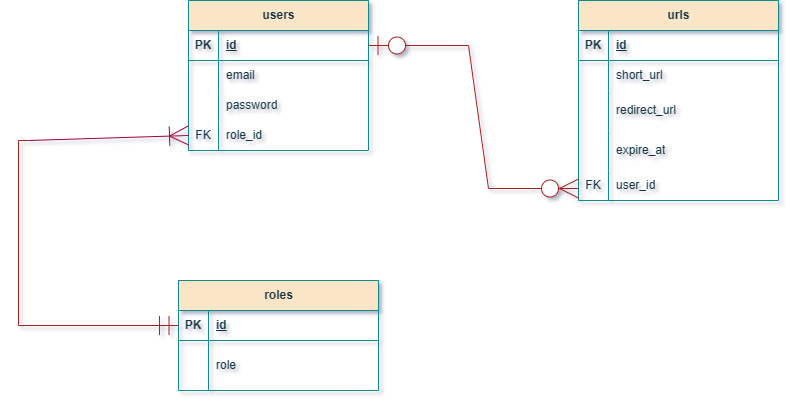

The diagram above was exported from draw.io. Its source (the exported page's mxGraphModel, read from the mxfile embedded in the PNG):
<mxGraphModel dx="880" dy="484" grid="1" gridSize="10" guides="1" tooltips="1" connect="0" arrows="1" fold="1" page="1" pageScale="1" pageWidth="850" pageHeight="1100" background="#ffffff" math="0" shadow="1">
  <root>
    <mxCell id="0" />
    <mxCell id="1" parent="0" />
    <mxCell id="h3j0kZCnsinPb1Z-BQSV-1" value="users" style="shape=table;startSize=30;container=1;collapsible=1;childLayout=tableLayout;fixedRows=1;rowLines=0;fontStyle=1;align=center;resizeLast=1;html=1;labelBackgroundColor=none;rounded=0;fillColor=#FAE5C7;strokeColor=#0F8B8D;fontColor=#143642;" parent="1" vertex="1">
      <mxGeometry x="230" y="60" width="180" height="150" as="geometry" />
    </mxCell>
    <mxCell id="h3j0kZCnsinPb1Z-BQSV-2" value="" style="shape=tableRow;horizontal=0;startSize=0;swimlaneHead=0;swimlaneBody=0;fillColor=none;collapsible=0;dropTarget=0;points=[[0,0.5],[1,0.5]];portConstraint=eastwest;top=0;left=0;right=0;bottom=1;labelBackgroundColor=none;rounded=0;strokeColor=#0F8B8D;fontColor=#143642;" parent="h3j0kZCnsinPb1Z-BQSV-1" vertex="1">
      <mxGeometry y="30" width="180" height="30" as="geometry" />
    </mxCell>
    <mxCell id="h3j0kZCnsinPb1Z-BQSV-3" value="PK" style="shape=partialRectangle;connectable=0;fillColor=none;top=0;left=0;bottom=0;right=0;fontStyle=1;overflow=hidden;whiteSpace=wrap;html=1;labelBackgroundColor=none;rounded=0;strokeColor=#0F8B8D;fontColor=#143642;" parent="h3j0kZCnsinPb1Z-BQSV-2" vertex="1">
      <mxGeometry width="30" height="30" as="geometry">
        <mxRectangle width="30" height="30" as="alternateBounds" />
      </mxGeometry>
    </mxCell>
    <mxCell id="h3j0kZCnsinPb1Z-BQSV-4" value="id" style="shape=partialRectangle;connectable=0;fillColor=none;top=0;left=0;bottom=0;right=0;align=left;spacingLeft=6;fontStyle=5;overflow=hidden;whiteSpace=wrap;html=1;labelBackgroundColor=none;rounded=0;strokeColor=#0F8B8D;fontColor=#143642;" parent="h3j0kZCnsinPb1Z-BQSV-2" vertex="1">
      <mxGeometry x="30" width="150" height="30" as="geometry">
        <mxRectangle width="150" height="30" as="alternateBounds" />
      </mxGeometry>
    </mxCell>
    <mxCell id="h3j0kZCnsinPb1Z-BQSV-5" value="" style="shape=tableRow;horizontal=0;startSize=0;swimlaneHead=0;swimlaneBody=0;fillColor=none;collapsible=0;dropTarget=0;points=[[0,0.5],[1,0.5]];portConstraint=eastwest;top=0;left=0;right=0;bottom=0;labelBackgroundColor=none;rounded=0;strokeColor=#0F8B8D;fontColor=#143642;" parent="h3j0kZCnsinPb1Z-BQSV-1" vertex="1">
      <mxGeometry y="60" width="180" height="30" as="geometry" />
    </mxCell>
    <mxCell id="h3j0kZCnsinPb1Z-BQSV-6" value="" style="shape=partialRectangle;connectable=0;fillColor=none;top=0;left=0;bottom=0;right=0;editable=1;overflow=hidden;whiteSpace=wrap;html=1;labelBackgroundColor=none;rounded=0;strokeColor=#0F8B8D;fontColor=#143642;" parent="h3j0kZCnsinPb1Z-BQSV-5" vertex="1">
      <mxGeometry width="30" height="30" as="geometry">
        <mxRectangle width="30" height="30" as="alternateBounds" />
      </mxGeometry>
    </mxCell>
    <mxCell id="h3j0kZCnsinPb1Z-BQSV-7" value="email" style="shape=partialRectangle;connectable=0;fillColor=none;top=0;left=0;bottom=0;right=0;align=left;spacingLeft=6;overflow=hidden;whiteSpace=wrap;html=1;labelBackgroundColor=none;rounded=0;strokeColor=#0F8B8D;fontColor=#143642;" parent="h3j0kZCnsinPb1Z-BQSV-5" vertex="1">
      <mxGeometry x="30" width="150" height="30" as="geometry">
        <mxRectangle width="150" height="30" as="alternateBounds" />
      </mxGeometry>
    </mxCell>
    <mxCell id="h3j0kZCnsinPb1Z-BQSV-8" value="" style="shape=tableRow;horizontal=0;startSize=0;swimlaneHead=0;swimlaneBody=0;fillColor=none;collapsible=0;dropTarget=0;points=[[0,0.5],[1,0.5]];portConstraint=eastwest;top=0;left=0;right=0;bottom=0;labelBackgroundColor=none;rounded=0;strokeColor=#0F8B8D;fontColor=#143642;" parent="h3j0kZCnsinPb1Z-BQSV-1" vertex="1">
      <mxGeometry y="90" width="180" height="30" as="geometry" />
    </mxCell>
    <mxCell id="h3j0kZCnsinPb1Z-BQSV-9" value="" style="shape=partialRectangle;connectable=0;fillColor=none;top=0;left=0;bottom=0;right=0;editable=1;overflow=hidden;whiteSpace=wrap;html=1;labelBackgroundColor=none;rounded=0;strokeColor=#0F8B8D;fontColor=#143642;" parent="h3j0kZCnsinPb1Z-BQSV-8" vertex="1">
      <mxGeometry width="30" height="30" as="geometry">
        <mxRectangle width="30" height="30" as="alternateBounds" />
      </mxGeometry>
    </mxCell>
    <mxCell id="h3j0kZCnsinPb1Z-BQSV-10" value="password" style="shape=partialRectangle;connectable=0;fillColor=none;top=0;left=0;bottom=0;right=0;align=left;spacingLeft=6;overflow=hidden;whiteSpace=wrap;html=1;labelBackgroundColor=none;rounded=0;strokeColor=#0F8B8D;fontColor=#143642;" parent="h3j0kZCnsinPb1Z-BQSV-8" vertex="1">
      <mxGeometry x="30" width="150" height="30" as="geometry">
        <mxRectangle width="150" height="30" as="alternateBounds" />
      </mxGeometry>
    </mxCell>
    <mxCell id="h3j0kZCnsinPb1Z-BQSV-11" value="" style="shape=tableRow;horizontal=0;startSize=0;swimlaneHead=0;swimlaneBody=0;fillColor=none;collapsible=0;dropTarget=0;points=[[0,0.5],[1,0.5]];portConstraint=eastwest;top=0;left=0;right=0;bottom=0;labelBackgroundColor=none;rounded=0;strokeColor=#0F8B8D;fontColor=#143642;" parent="h3j0kZCnsinPb1Z-BQSV-1" vertex="1">
      <mxGeometry y="120" width="180" height="30" as="geometry" />
    </mxCell>
    <mxCell id="h3j0kZCnsinPb1Z-BQSV-12" value="FK" style="shape=partialRectangle;connectable=0;fillColor=none;top=0;left=0;bottom=0;right=0;editable=1;overflow=hidden;whiteSpace=wrap;html=1;labelBackgroundColor=none;rounded=0;strokeColor=#0F8B8D;fontColor=#143642;" parent="h3j0kZCnsinPb1Z-BQSV-11" vertex="1">
      <mxGeometry width="30" height="30" as="geometry">
        <mxRectangle width="30" height="30" as="alternateBounds" />
      </mxGeometry>
    </mxCell>
    <mxCell id="h3j0kZCnsinPb1Z-BQSV-13" value="role_id" style="shape=partialRectangle;connectable=0;fillColor=none;top=0;left=0;bottom=0;right=0;align=left;spacingLeft=6;overflow=hidden;whiteSpace=wrap;html=1;labelBackgroundColor=none;rounded=0;strokeColor=#0F8B8D;fontColor=#143642;" parent="h3j0kZCnsinPb1Z-BQSV-11" vertex="1">
      <mxGeometry x="30" width="150" height="30" as="geometry">
        <mxRectangle width="150" height="30" as="alternateBounds" />
      </mxGeometry>
    </mxCell>
    <mxCell id="h3j0kZCnsinPb1Z-BQSV-14" value="urls" style="shape=table;startSize=30;container=1;collapsible=1;childLayout=tableLayout;fixedRows=1;rowLines=0;fontStyle=1;align=center;resizeLast=1;html=1;labelBackgroundColor=none;rounded=0;fillColor=#FAE5C7;strokeColor=#0F8B8D;fontColor=#143642;" parent="1" vertex="1">
      <mxGeometry x="620" y="60" width="200" height="200" as="geometry" />
    </mxCell>
    <mxCell id="h3j0kZCnsinPb1Z-BQSV-15" value="" style="shape=tableRow;horizontal=0;startSize=0;swimlaneHead=0;swimlaneBody=0;fillColor=none;collapsible=0;dropTarget=0;points=[[0,0.5],[1,0.5]];portConstraint=eastwest;top=0;left=0;right=0;bottom=1;labelBackgroundColor=none;rounded=0;strokeColor=#0F8B8D;fontColor=#143642;" parent="h3j0kZCnsinPb1Z-BQSV-14" vertex="1">
      <mxGeometry y="30" width="200" height="30" as="geometry" />
    </mxCell>
    <mxCell id="h3j0kZCnsinPb1Z-BQSV-16" value="PK" style="shape=partialRectangle;connectable=0;fillColor=none;top=0;left=0;bottom=0;right=0;fontStyle=1;overflow=hidden;whiteSpace=wrap;html=1;labelBackgroundColor=none;rounded=0;strokeColor=#0F8B8D;fontColor=#143642;" parent="h3j0kZCnsinPb1Z-BQSV-15" vertex="1">
      <mxGeometry width="30" height="30" as="geometry">
        <mxRectangle width="30" height="30" as="alternateBounds" />
      </mxGeometry>
    </mxCell>
    <mxCell id="h3j0kZCnsinPb1Z-BQSV-17" value="id" style="shape=partialRectangle;connectable=0;fillColor=none;top=0;left=0;bottom=0;right=0;align=left;spacingLeft=6;fontStyle=5;overflow=hidden;whiteSpace=wrap;html=1;labelBackgroundColor=none;rounded=0;strokeColor=#0F8B8D;fontColor=#143642;" parent="h3j0kZCnsinPb1Z-BQSV-15" vertex="1">
      <mxGeometry x="30" width="170" height="30" as="geometry">
        <mxRectangle width="170" height="30" as="alternateBounds" />
      </mxGeometry>
    </mxCell>
    <mxCell id="h3j0kZCnsinPb1Z-BQSV-18" value="" style="shape=tableRow;horizontal=0;startSize=0;swimlaneHead=0;swimlaneBody=0;fillColor=none;collapsible=0;dropTarget=0;points=[[0,0.5],[1,0.5]];portConstraint=eastwest;top=0;left=0;right=0;bottom=0;labelBackgroundColor=none;rounded=0;strokeColor=#0F8B8D;fontColor=#143642;" parent="h3j0kZCnsinPb1Z-BQSV-14" vertex="1">
      <mxGeometry y="60" width="200" height="30" as="geometry" />
    </mxCell>
    <mxCell id="h3j0kZCnsinPb1Z-BQSV-19" value="" style="shape=partialRectangle;connectable=0;fillColor=none;top=0;left=0;bottom=0;right=0;editable=1;overflow=hidden;whiteSpace=wrap;html=1;labelBackgroundColor=none;rounded=0;strokeColor=#0F8B8D;fontColor=#143642;" parent="h3j0kZCnsinPb1Z-BQSV-18" vertex="1">
      <mxGeometry width="30" height="30" as="geometry">
        <mxRectangle width="30" height="30" as="alternateBounds" />
      </mxGeometry>
    </mxCell>
    <mxCell id="h3j0kZCnsinPb1Z-BQSV-20" value="short_url" style="shape=partialRectangle;connectable=0;fillColor=none;top=0;left=0;bottom=0;right=0;align=left;spacingLeft=6;overflow=hidden;whiteSpace=wrap;html=1;labelBackgroundColor=none;rounded=0;strokeColor=#0F8B8D;fontColor=#143642;" parent="h3j0kZCnsinPb1Z-BQSV-18" vertex="1">
      <mxGeometry x="30" width="170" height="30" as="geometry">
        <mxRectangle width="170" height="30" as="alternateBounds" />
      </mxGeometry>
    </mxCell>
    <mxCell id="h3j0kZCnsinPb1Z-BQSV-21" value="" style="shape=tableRow;horizontal=0;startSize=0;swimlaneHead=0;swimlaneBody=0;fillColor=none;collapsible=0;dropTarget=0;points=[[0,0.5],[1,0.5]];portConstraint=eastwest;top=0;left=0;right=0;bottom=0;labelBackgroundColor=none;rounded=0;strokeColor=#0F8B8D;fontColor=#143642;" parent="h3j0kZCnsinPb1Z-BQSV-14" vertex="1">
      <mxGeometry y="90" width="200" height="40" as="geometry" />
    </mxCell>
    <mxCell id="h3j0kZCnsinPb1Z-BQSV-22" value="" style="shape=partialRectangle;connectable=0;fillColor=none;top=0;left=0;bottom=0;right=0;editable=1;overflow=hidden;whiteSpace=wrap;html=1;labelBackgroundColor=none;rounded=0;strokeColor=#0F8B8D;fontColor=#143642;" parent="h3j0kZCnsinPb1Z-BQSV-21" vertex="1">
      <mxGeometry width="30" height="40" as="geometry">
        <mxRectangle width="30" height="40" as="alternateBounds" />
      </mxGeometry>
    </mxCell>
    <mxCell id="h3j0kZCnsinPb1Z-BQSV-23" value="redirect_url" style="shape=partialRectangle;connectable=0;fillColor=none;top=0;left=0;bottom=0;right=0;align=left;spacingLeft=6;overflow=hidden;whiteSpace=wrap;html=1;labelBackgroundColor=none;rounded=0;strokeColor=#0F8B8D;fontColor=#143642;" parent="h3j0kZCnsinPb1Z-BQSV-21" vertex="1">
      <mxGeometry x="30" width="170" height="40" as="geometry">
        <mxRectangle width="170" height="40" as="alternateBounds" />
      </mxGeometry>
    </mxCell>
    <mxCell id="h3j0kZCnsinPb1Z-BQSV-64" value="" style="shape=tableRow;horizontal=0;startSize=0;swimlaneHead=0;swimlaneBody=0;fillColor=none;collapsible=0;dropTarget=0;points=[[0,0.5],[1,0.5]];portConstraint=eastwest;top=0;left=0;right=0;bottom=0;labelBackgroundColor=none;rounded=0;strokeColor=#0F8B8D;fontColor=#143642;" parent="h3j0kZCnsinPb1Z-BQSV-14" vertex="1">
      <mxGeometry y="130" width="200" height="40" as="geometry" />
    </mxCell>
    <mxCell id="h3j0kZCnsinPb1Z-BQSV-65" value="" style="shape=partialRectangle;connectable=0;fillColor=none;top=0;left=0;bottom=0;right=0;editable=1;overflow=hidden;whiteSpace=wrap;html=1;labelBackgroundColor=none;rounded=0;strokeColor=#0F8B8D;fontColor=#143642;" parent="h3j0kZCnsinPb1Z-BQSV-64" vertex="1">
      <mxGeometry width="30" height="40" as="geometry">
        <mxRectangle width="30" height="40" as="alternateBounds" />
      </mxGeometry>
    </mxCell>
    <mxCell id="h3j0kZCnsinPb1Z-BQSV-66" value="expire_at" style="shape=partialRectangle;connectable=0;fillColor=none;top=0;left=0;bottom=0;right=0;align=left;spacingLeft=6;overflow=hidden;whiteSpace=wrap;html=1;labelBackgroundColor=none;rounded=0;strokeColor=#0F8B8D;fontColor=#143642;" parent="h3j0kZCnsinPb1Z-BQSV-64" vertex="1">
      <mxGeometry x="30" width="170" height="40" as="geometry">
        <mxRectangle width="170" height="40" as="alternateBounds" />
      </mxGeometry>
    </mxCell>
    <mxCell id="h3j0kZCnsinPb1Z-BQSV-24" value="" style="shape=tableRow;horizontal=0;startSize=0;swimlaneHead=0;swimlaneBody=0;fillColor=none;collapsible=0;dropTarget=0;points=[[0,0.5],[1,0.5]];portConstraint=eastwest;top=0;left=0;right=0;bottom=0;labelBackgroundColor=none;rounded=0;strokeColor=#0F8B8D;fontColor=#143642;" parent="h3j0kZCnsinPb1Z-BQSV-14" vertex="1">
      <mxGeometry y="170" width="200" height="30" as="geometry" />
    </mxCell>
    <mxCell id="h3j0kZCnsinPb1Z-BQSV-25" value="FK" style="shape=partialRectangle;connectable=0;fillColor=none;top=0;left=0;bottom=0;right=0;editable=1;overflow=hidden;whiteSpace=wrap;html=1;labelBackgroundColor=none;rounded=0;strokeColor=#0F8B8D;fontColor=#143642;" parent="h3j0kZCnsinPb1Z-BQSV-24" vertex="1">
      <mxGeometry width="30" height="30" as="geometry">
        <mxRectangle width="30" height="30" as="alternateBounds" />
      </mxGeometry>
    </mxCell>
    <mxCell id="h3j0kZCnsinPb1Z-BQSV-26" value="user_id" style="shape=partialRectangle;connectable=0;fillColor=none;top=0;left=0;bottom=0;right=0;align=left;spacingLeft=6;overflow=hidden;whiteSpace=wrap;html=1;labelBackgroundColor=none;rounded=0;strokeColor=#0F8B8D;fontColor=#143642;" parent="h3j0kZCnsinPb1Z-BQSV-24" vertex="1">
      <mxGeometry x="30" width="170" height="30" as="geometry">
        <mxRectangle width="170" height="30" as="alternateBounds" />
      </mxGeometry>
    </mxCell>
    <mxCell id="h3j0kZCnsinPb1Z-BQSV-27" value="roles" style="shape=table;startSize=30;container=1;collapsible=1;childLayout=tableLayout;fixedRows=1;rowLines=0;fontStyle=1;align=center;resizeLast=1;html=1;labelBackgroundColor=none;rounded=0;fillColor=#FAE5C7;strokeColor=#0F8B8D;fontColor=#143642;" parent="1" vertex="1">
      <mxGeometry x="220" y="340" width="200" height="110" as="geometry">
        <mxRectangle x="110" y="250" width="70" height="30" as="alternateBounds" />
      </mxGeometry>
    </mxCell>
    <mxCell id="h3j0kZCnsinPb1Z-BQSV-28" value="" style="shape=tableRow;horizontal=0;startSize=0;swimlaneHead=0;swimlaneBody=0;fillColor=none;collapsible=0;dropTarget=0;points=[[0,0.5],[1,0.5]];portConstraint=eastwest;top=0;left=0;right=0;bottom=1;labelBackgroundColor=none;rounded=0;strokeColor=#0F8B8D;fontColor=#143642;" parent="h3j0kZCnsinPb1Z-BQSV-27" vertex="1">
      <mxGeometry y="30" width="200" height="30" as="geometry" />
    </mxCell>
    <mxCell id="h3j0kZCnsinPb1Z-BQSV-29" value="PK" style="shape=partialRectangle;connectable=0;fillColor=none;top=0;left=0;bottom=0;right=0;fontStyle=1;overflow=hidden;whiteSpace=wrap;html=1;labelBackgroundColor=none;rounded=0;strokeColor=#0F8B8D;fontColor=#143642;" parent="h3j0kZCnsinPb1Z-BQSV-28" vertex="1">
      <mxGeometry width="30" height="30" as="geometry">
        <mxRectangle width="30" height="30" as="alternateBounds" />
      </mxGeometry>
    </mxCell>
    <mxCell id="h3j0kZCnsinPb1Z-BQSV-30" value="id" style="shape=partialRectangle;connectable=0;fillColor=none;top=0;left=0;bottom=0;right=0;align=left;spacingLeft=6;fontStyle=5;overflow=hidden;whiteSpace=wrap;html=1;labelBackgroundColor=none;rounded=0;strokeColor=#0F8B8D;fontColor=#143642;" parent="h3j0kZCnsinPb1Z-BQSV-28" vertex="1">
      <mxGeometry x="30" width="170" height="30" as="geometry">
        <mxRectangle width="170" height="30" as="alternateBounds" />
      </mxGeometry>
    </mxCell>
    <mxCell id="h3j0kZCnsinPb1Z-BQSV-31" value="" style="shape=tableRow;horizontal=0;startSize=0;swimlaneHead=0;swimlaneBody=0;fillColor=none;collapsible=0;dropTarget=0;points=[[0,0.5],[1,0.5]];portConstraint=eastwest;top=0;left=0;right=0;bottom=0;labelBackgroundColor=none;rounded=0;strokeColor=#0F8B8D;fontColor=#143642;" parent="h3j0kZCnsinPb1Z-BQSV-27" vertex="1">
      <mxGeometry y="60" width="200" height="50" as="geometry" />
    </mxCell>
    <mxCell id="h3j0kZCnsinPb1Z-BQSV-32" value="" style="shape=partialRectangle;connectable=0;fillColor=none;top=0;left=0;bottom=0;right=0;editable=1;overflow=hidden;whiteSpace=wrap;html=1;labelBackgroundColor=none;rounded=0;strokeColor=#0F8B8D;fontColor=#143642;" parent="h3j0kZCnsinPb1Z-BQSV-31" vertex="1">
      <mxGeometry width="30" height="50" as="geometry">
        <mxRectangle width="30" height="50" as="alternateBounds" />
      </mxGeometry>
    </mxCell>
    <mxCell id="h3j0kZCnsinPb1Z-BQSV-33" value="role" style="shape=partialRectangle;connectable=0;fillColor=none;top=0;left=0;bottom=0;right=0;align=left;spacingLeft=6;overflow=hidden;whiteSpace=wrap;html=1;labelBackgroundColor=none;rounded=0;strokeColor=#0F8B8D;fontColor=#143642;" parent="h3j0kZCnsinPb1Z-BQSV-31" vertex="1">
      <mxGeometry x="30" width="170" height="50" as="geometry">
        <mxRectangle width="170" height="50" as="alternateBounds" />
      </mxGeometry>
    </mxCell>
    <mxCell id="h3j0kZCnsinPb1Z-BQSV-78" value="" style="edgeStyle=elbowEdgeStyle;fontSize=12;html=1;endArrow=ERmandOne;rounded=0;fontFamily=Helvetica;fontColor=default;startSize=17;endSize=17;entryX=0;entryY=0.5;entryDx=0;entryDy=0;labelBackgroundColor=none;strokeColor=#A8201A;" parent="1" target="h3j0kZCnsinPb1Z-BQSV-28" edge="1">
      <mxGeometry width="100" height="100" relative="1" as="geometry">
        <mxPoint x="70" y="200" as="sourcePoint" />
        <mxPoint x="130" y="100" as="targetPoint" />
        <Array as="points">
          <mxPoint x="60" y="190" />
          <mxPoint x="40" y="290" />
        </Array>
      </mxGeometry>
    </mxCell>
    <mxCell id="h3j0kZCnsinPb1Z-BQSV-80" value="" style="fontSize=12;html=1;endArrow=ERzeroToMany;endFill=1;rounded=0;fontFamily=Helvetica;fontColor=default;startSize=17;endSize=17;entryX=0;entryY=0.6;entryDx=0;entryDy=0;labelBackgroundColor=none;strokeColor=#A8201A;entryPerimeter=0;" parent="1" target="h3j0kZCnsinPb1Z-BQSV-24" edge="1">
      <mxGeometry width="100" height="100" relative="1" as="geometry">
        <mxPoint x="510" y="105" as="sourcePoint" />
        <mxPoint x="480" y="260" as="targetPoint" />
        <Array as="points">
          <mxPoint x="530" y="248" />
        </Array>
      </mxGeometry>
    </mxCell>
    <mxCell id="h3j0kZCnsinPb1Z-BQSV-81" value="" style="fontSize=12;html=1;endArrow=ERzeroToOne;endFill=1;rounded=0;fontFamily=Helvetica;fontColor=default;startSize=17;endSize=17;entryX=1;entryY=0.5;entryDx=0;entryDy=0;labelBackgroundColor=none;strokeColor=#A8201A;" parent="1" target="h3j0kZCnsinPb1Z-BQSV-2" edge="1">
      <mxGeometry width="100" height="100" relative="1" as="geometry">
        <mxPoint x="510" y="105" as="sourcePoint" />
        <mxPoint x="620" y="100" as="targetPoint" />
      </mxGeometry>
    </mxCell>
    <mxCell id="WHL6r9R8nACGdeJ7Fhes-1" value="" style="fontSize=12;html=1;endArrow=ERoneToMany;rounded=0;endSize=17;startSize=17;fillColor=#d80073;strokeColor=#A50040;entryX=0;entryY=0.5;entryDx=0;entryDy=0;entryPerimeter=0;" parent="1" target="h3j0kZCnsinPb1Z-BQSV-11" edge="1">
      <mxGeometry width="100" height="100" relative="1" as="geometry">
        <mxPoint x="70" y="200" as="sourcePoint" />
        <mxPoint x="230" y="105" as="targetPoint" />
        <Array as="points" />
      </mxGeometry>
    </mxCell>
  </root>
</mxGraphModel>